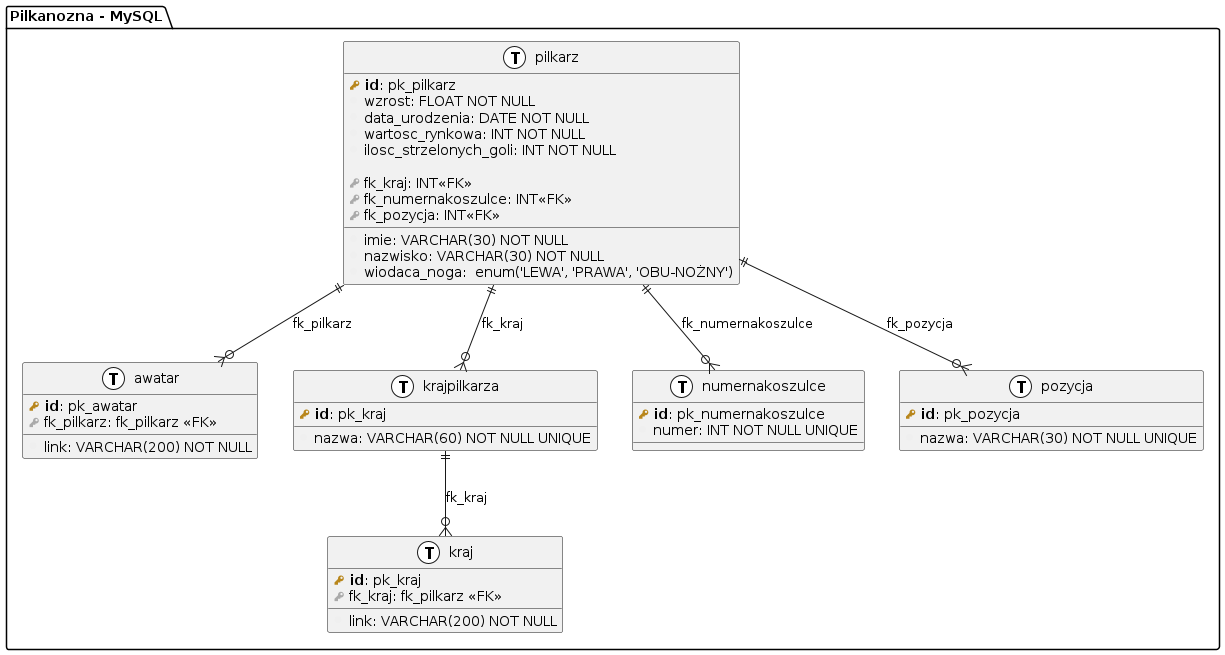

The diagram above was rendered by PlantUML. Its source (embedded in the PNG):
@startuml Pilkarznozna
!define primary_key(x) <b><color:#b8861b><&key></color> x</b>
!define foreign_key(x) <color:#aaaaaa><&key></color> x
!define column(x) <color:#efefef><&media-record></color> x
!define table(x) entity x << (T, white) >>



package "Pilkanozna - MySQL" {

    table( pilkarz ) {
        primary_key( id ): pk_pilkarz
        column( imie ): VARCHAR(30) NOT NULL
        column( nazwisko ): VARCHAR(30) NOT NULL
        column( wzrost ): FLOAT NOT NULL
        column( data_urodzenia ): DATE NOT NULL
        column( wiodaca_noga ):  enum('LEWA', 'PRAWA', 'OBU-NOŻNY')
        column( wartosc_rynkowa ): INT NOT NULL
        column( ilosc_strzelonych_goli ): INT NOT NULL

        foreign_key( fk_kraj ): INT<<FK>>
        foreign_key( fk_numernakoszulce ): INT<<FK>>
        foreign_key( fk_pozycja ): INT<<FK>>
    }

    table( awatar ) {
        primary_key( id ): pk_awatar
        column( link ): VARCHAR(200) NOT NULL
        foreign_key( fk_pilkarz ): fk_pilkarz <<FK>>
    }

    table( kraj ) {
        primary_key( id ): pk_kraj
        column( link ): VARCHAR(200) NOT NULL
        foreign_key( fk_kraj ): fk_pilkarz <<FK>>
    }

    table( krajpilkarza ) {
        primary_key( id ): pk_kraj
        column( nazwa ): VARCHAR(60) NOT NULL UNIQUE
    }

    table( numernakoszulce ) {
        primary_key( id ): pk_numernakoszulce
        column( numer ): INT NOT NULL UNIQUE
    }

   
    table( pozycja ) {
        primary_key( id ): pk_pozycja
        column( nazwa ): VARCHAR(30) NOT NULL UNIQUE
    }
 
    pilkarz ||--o{ awatar : fk_pilkarz
    pilkarz ||--o{ numernakoszulce : fk_numernakoszulce
    pilkarz ||--o{ pozycja : fk_pozycja
    pilkarz ||--o{ krajpilkarza : fk_kraj

    krajpilkarza ||--o{ kraj: fk_kraj

}

@enduml